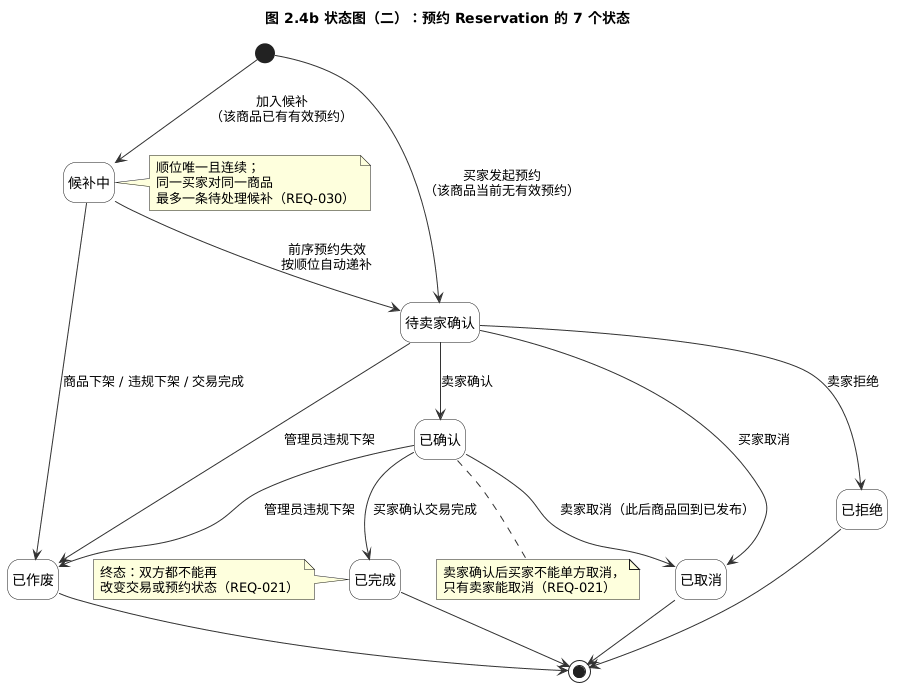

The diagram above was rendered by PlantUML. Its source (embedded in the PNG):
@startuml
title 图 2.4b 状态图（二）：预约 Reservation 的 7 个状态
skinparam defaultFontName "Microsoft YaHei"
skinparam backgroundColor #FFFFFF
skinparam stateBackgroundColor #FFFFFF
skinparam ArrowColor #333333
hide empty description
top to bottom direction

[*] --> 待卖家确认 : 买家发起预约\n（该商品当前无有效预约）
[*] --> 候补中 : 加入候补\n（该商品已有有效预约）
候补中 --> 待卖家确认 : 前序预约失效\n按顺位自动递补
候补中 --> 已作废 : 商品下架 / 违规下架 / 交易完成
待卖家确认 --> 已确认 : 卖家确认
待卖家确认 --> 已拒绝 : 卖家拒绝
待卖家确认 --> 已取消 : 买家取消
待卖家确认 --> 已作废 : 管理员违规下架
已确认 --> 已完成 : 买家确认交易完成
已确认 --> 已取消 : 卖家取消（此后商品回到已发布）
已确认 --> 已作废 : 管理员违规下架

已完成 --> [*]
已取消 --> [*]
已拒绝 --> [*]
已作废 --> [*]

note right of 候补中
  顺位唯一且连续；
  同一买家对同一商品
  最多一条待处理候补（REQ-030）
end note
note bottom of 已确认
  卖家确认后买家不能单方取消，
  只有卖家能取消（REQ-021）
end note
note left of 已完成
  终态：双方都不能再
  改变交易或预约状态（REQ-021）
end note
@enduml